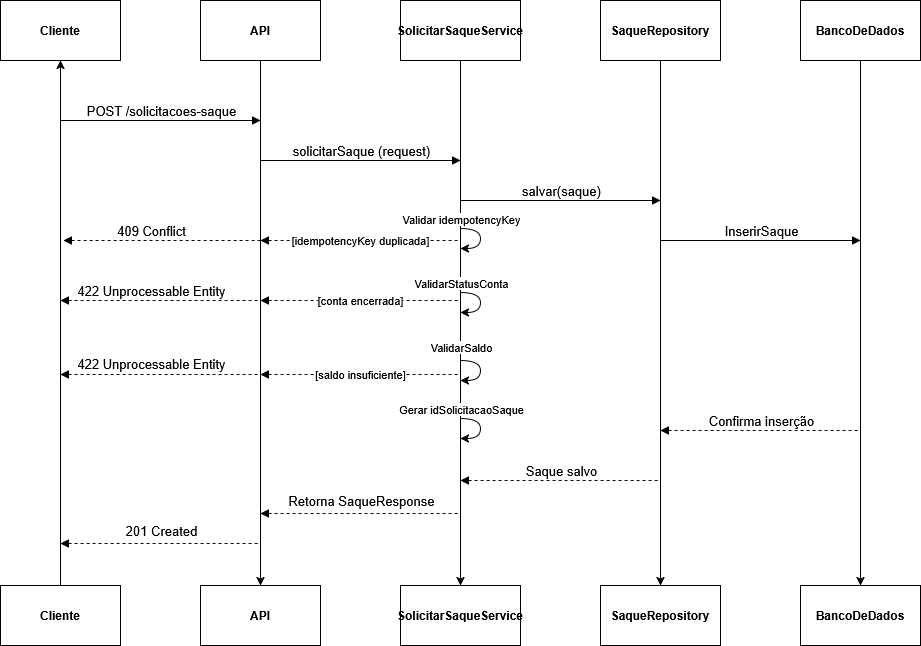

The diagram above was exported from draw.io. Its source (the exported page's mxGraphModel, read from the mxfile embedded in the PNG):
<mxGraphModel dx="1618" dy="893" grid="1" gridSize="10" guides="1" tooltips="1" connect="1" arrows="1" fold="1" page="1" pageScale="1" pageWidth="1169" pageHeight="827" math="0" shadow="0">
  <root>
    <mxCell id="0" />
    <mxCell id="1" parent="0" />
    <mxCell id="9dKvsaYrQ-C9T3aoxofs-10" edge="1" parent="1" source="9dKvsaYrQ-C9T3aoxofs-1" style="rounded=0;orthogonalLoop=1;jettySize=auto;html=1;" target="0OSxL7_IUHiSeZTaE-e2-1">
      <mxGeometry relative="1" as="geometry" />
    </mxCell>
    <mxCell id="0OSxL7_IUHiSeZTaE-e2-1" parent="1" style="rounded=0;whiteSpace=wrap;html=1;fillColor=none;fontSize=12;fontStyle=1" value="&lt;div&gt;Cliente&lt;/div&gt;" vertex="1">
      <mxGeometry height="60" width="120" x="200" y="40" as="geometry" />
    </mxCell>
    <mxCell id="9dKvsaYrQ-C9T3aoxofs-1" parent="1" style="rounded=0;whiteSpace=wrap;html=1;fillColor=none;fontSize=12;fontStyle=1" value="&lt;div&gt;Cliente&lt;/div&gt;" vertex="1">
      <mxGeometry height="60" width="120" x="200" y="625" as="geometry" />
    </mxCell>
    <mxCell id="9dKvsaYrQ-C9T3aoxofs-11" edge="1" parent="1" source="9dKvsaYrQ-C9T3aoxofs-2" style="edgeStyle=orthogonalEdgeStyle;rounded=0;orthogonalLoop=1;jettySize=auto;html=1;" target="9dKvsaYrQ-C9T3aoxofs-3">
      <mxGeometry relative="1" as="geometry" />
    </mxCell>
    <mxCell id="9dKvsaYrQ-C9T3aoxofs-2" parent="1" style="rounded=0;whiteSpace=wrap;html=1;fillColor=none;fontSize=12;fontStyle=1" value="API" vertex="1">
      <mxGeometry height="60" width="120" x="400" y="40" as="geometry" />
    </mxCell>
    <mxCell id="9dKvsaYrQ-C9T3aoxofs-3" parent="1" style="rounded=0;whiteSpace=wrap;html=1;fillColor=none;flipV=1;legacyAnchorPoints=0;flipH=1;fontSize=12;fontStyle=1" value="&lt;div&gt;API&lt;/div&gt;" vertex="1">
      <mxGeometry height="60" width="120" x="400" y="625" as="geometry" />
    </mxCell>
    <mxCell id="9dKvsaYrQ-C9T3aoxofs-14" edge="1" parent="1" source="9dKvsaYrQ-C9T3aoxofs-4" style="edgeStyle=orthogonalEdgeStyle;rounded=0;orthogonalLoop=1;jettySize=auto;html=1;entryX=0.5;entryY=1;entryDx=0;entryDy=0;" target="9dKvsaYrQ-C9T3aoxofs-5">
      <mxGeometry relative="1" as="geometry" />
    </mxCell>
    <mxCell id="9dKvsaYrQ-C9T3aoxofs-4" parent="1" style="rounded=0;whiteSpace=wrap;html=1;fillColor=none;fontSize=12;fontStyle=1" value="BancoDeDados" vertex="1">
      <mxGeometry height="60" width="120" x="1000" y="40" as="geometry" />
    </mxCell>
    <mxCell id="9dKvsaYrQ-C9T3aoxofs-5" parent="1" style="rounded=0;whiteSpace=wrap;html=1;fillColor=none;flipV=1;legacyAnchorPoints=0;flipH=1;fontSize=12;fontStyle=1" value="BancoDeDados" vertex="1">
      <mxGeometry height="60" width="120" x="1000" y="625" as="geometry" />
    </mxCell>
    <mxCell id="9dKvsaYrQ-C9T3aoxofs-12" edge="1" parent="1" source="9dKvsaYrQ-C9T3aoxofs-6" style="edgeStyle=orthogonalEdgeStyle;rounded=0;orthogonalLoop=1;jettySize=auto;html=1;" target="9dKvsaYrQ-C9T3aoxofs-7">
      <mxGeometry relative="1" as="geometry" />
    </mxCell>
    <mxCell id="9dKvsaYrQ-C9T3aoxofs-6" parent="1" style="rounded=0;whiteSpace=wrap;html=1;fillColor=none;fontSize=12;fontStyle=1" value="&lt;div&gt;SolicitarSaqueService&lt;/div&gt;" vertex="1">
      <mxGeometry height="60" width="120" x="600" y="40" as="geometry" />
    </mxCell>
    <mxCell id="9dKvsaYrQ-C9T3aoxofs-7" parent="1" style="rounded=0;whiteSpace=wrap;html=1;fillColor=none;flipV=1;legacyAnchorPoints=0;flipH=1;fontSize=12;fontStyle=1" value="SolicitarSaqueService" vertex="1">
      <mxGeometry height="60" width="120" x="600" y="625" as="geometry" />
    </mxCell>
    <mxCell id="9dKvsaYrQ-C9T3aoxofs-13" edge="1" parent="1" source="9dKvsaYrQ-C9T3aoxofs-8" style="edgeStyle=orthogonalEdgeStyle;rounded=0;orthogonalLoop=1;jettySize=auto;html=1;entryX=0.5;entryY=1;entryDx=0;entryDy=0;curved=1;" target="9dKvsaYrQ-C9T3aoxofs-9">
      <mxGeometry relative="1" as="geometry" />
    </mxCell>
    <mxCell id="9dKvsaYrQ-C9T3aoxofs-8" parent="1" style="rounded=0;whiteSpace=wrap;html=1;fillColor=none;fontSize=12;fontStyle=1" value="SaqueRepository" vertex="1">
      <mxGeometry height="60" width="120" x="800" y="40" as="geometry" />
    </mxCell>
    <mxCell id="9dKvsaYrQ-C9T3aoxofs-9" parent="1" style="rounded=0;whiteSpace=wrap;html=1;fillColor=none;flipV=1;legacyAnchorPoints=0;flipH=1;fontSize=12;fontStyle=1" value="SaqueRepository" vertex="1">
      <mxGeometry height="60" width="120" x="800" y="625" as="geometry" />
    </mxCell>
    <mxCell id="9dKvsaYrQ-C9T3aoxofs-19" edge="1" parent="1" style="endArrow=block;html=1;rounded=0;endFill=1;" value="">
      <mxGeometry height="50" relative="1" width="50" as="geometry">
        <mxPoint x="260" y="160" as="sourcePoint" />
        <mxPoint x="460" y="160" as="targetPoint" />
      </mxGeometry>
    </mxCell>
    <mxCell id="9dKvsaYrQ-C9T3aoxofs-20" connectable="0" parent="9dKvsaYrQ-C9T3aoxofs-19" style="edgeLabel;html=1;align=center;verticalAlign=middle;resizable=0;points=[];fontSize=13;" value="POST /solicitacoes-saque" vertex="1">
      <mxGeometry relative="1" x="0.0422" y="-4" as="geometry">
        <mxPoint x="-4" y="-14" as="offset" />
      </mxGeometry>
    </mxCell>
    <mxCell id="9dKvsaYrQ-C9T3aoxofs-21" edge="1" parent="1" style="endArrow=block;html=1;rounded=0;endFill=1;" value="">
      <mxGeometry height="50" relative="1" width="50" as="geometry">
        <mxPoint x="460" y="200" as="sourcePoint" />
        <mxPoint x="660" y="200" as="targetPoint" />
      </mxGeometry>
    </mxCell>
    <mxCell id="9dKvsaYrQ-C9T3aoxofs-22" connectable="0" parent="9dKvsaYrQ-C9T3aoxofs-21" style="edgeLabel;html=1;align=center;verticalAlign=middle;resizable=0;points=[];fontSize=13;" value="solicitarSaque (request)" vertex="1">
      <mxGeometry relative="1" x="0.0422" y="-4" as="geometry">
        <mxPoint x="-4" y="-14" as="offset" />
      </mxGeometry>
    </mxCell>
    <mxCell id="9dKvsaYrQ-C9T3aoxofs-40" connectable="0" parent="9dKvsaYrQ-C9T3aoxofs-21" style="edgeLabel;html=1;align=center;verticalAlign=middle;resizable=0;points=[];fontSize=13;" value="&lt;div&gt;salvar(saque)&lt;/div&gt;" vertex="1">
      <mxGeometry relative="1" x="0.0422" y="-4" as="geometry">
        <mxPoint x="196" y="26" as="offset" />
      </mxGeometry>
    </mxCell>
    <mxCell id="9dKvsaYrQ-C9T3aoxofs-67" connectable="0" parent="9dKvsaYrQ-C9T3aoxofs-21" style="edgeLabel;html=1;align=center;verticalAlign=middle;resizable=0;points=[];fontSize=13;" value="InserirSaque" vertex="1">
      <mxGeometry relative="1" x="0.0422" y="-4" as="geometry">
        <mxPoint x="396" y="66" as="offset" />
      </mxGeometry>
    </mxCell>
    <mxCell id="9dKvsaYrQ-C9T3aoxofs-82" connectable="0" parent="9dKvsaYrQ-C9T3aoxofs-21" style="edgeLabel;html=1;align=center;verticalAlign=middle;resizable=0;points=[];fontSize=13;" value="Confirma inserção" vertex="1">
      <mxGeometry relative="1" x="0.0422" y="-4" as="geometry">
        <mxPoint x="396" y="256" as="offset" />
      </mxGeometry>
    </mxCell>
    <mxCell id="9dKvsaYrQ-C9T3aoxofs-83" connectable="0" parent="9dKvsaYrQ-C9T3aoxofs-21" style="edgeLabel;html=1;align=center;verticalAlign=middle;resizable=0;points=[];fontSize=13;" value="&lt;div&gt;Saque salvo&lt;/div&gt;" vertex="1">
      <mxGeometry relative="1" x="0.0422" y="-4" as="geometry">
        <mxPoint x="196" y="306" as="offset" />
      </mxGeometry>
    </mxCell>
    <mxCell id="9dKvsaYrQ-C9T3aoxofs-84" connectable="0" parent="9dKvsaYrQ-C9T3aoxofs-21" style="edgeLabel;html=1;align=center;verticalAlign=middle;resizable=0;points=[];fontSize=13;" value="Retorna SaqueResponse" vertex="1">
      <mxGeometry relative="1" x="0.0422" y="-4" as="geometry">
        <mxPoint x="-4" y="336" as="offset" />
      </mxGeometry>
    </mxCell>
    <mxCell id="9dKvsaYrQ-C9T3aoxofs-85" connectable="0" parent="9dKvsaYrQ-C9T3aoxofs-21" style="edgeLabel;html=1;align=center;verticalAlign=middle;resizable=0;points=[];fontSize=13;" value="201 Created" vertex="1">
      <mxGeometry relative="1" x="0.0422" y="-4" as="geometry">
        <mxPoint x="-204" y="366" as="offset" />
      </mxGeometry>
    </mxCell>
    <mxCell id="9dKvsaYrQ-C9T3aoxofs-90" connectable="0" parent="9dKvsaYrQ-C9T3aoxofs-21" style="edgeLabel;html=1;align=center;verticalAlign=middle;resizable=0;points=[];fontSize=13;" value="&lt;div&gt;409 Conflict&lt;/div&gt;" vertex="1">
      <mxGeometry relative="1" x="0.0422" y="-4" as="geometry">
        <mxPoint x="-214" y="66" as="offset" />
      </mxGeometry>
    </mxCell>
    <mxCell id="9dKvsaYrQ-C9T3aoxofs-97" connectable="0" parent="9dKvsaYrQ-C9T3aoxofs-21" style="edgeLabel;html=1;align=center;verticalAlign=middle;resizable=0;points=[];fontSize=13;" value="&lt;div&gt;422 Unprocessable Entity&lt;/div&gt;" vertex="1">
      <mxGeometry relative="1" x="0.0422" y="-4" as="geometry">
        <mxPoint x="-214" y="126" as="offset" />
      </mxGeometry>
    </mxCell>
    <mxCell id="9dKvsaYrQ-C9T3aoxofs-99" connectable="0" parent="9dKvsaYrQ-C9T3aoxofs-21" style="edgeLabel;html=1;align=center;verticalAlign=middle;resizable=0;points=[];fontSize=13;" value="422 Unprocessable Entity" vertex="1">
      <mxGeometry relative="1" x="0.0422" y="-4" as="geometry">
        <mxPoint x="-214" y="199" as="offset" />
      </mxGeometry>
    </mxCell>
    <mxCell id="9dKvsaYrQ-C9T3aoxofs-23" edge="1" parent="1" style="endArrow=block;html=1;rounded=0;endFill=1;" value="">
      <mxGeometry height="50" relative="1" width="50" as="geometry">
        <mxPoint x="660" y="240" as="sourcePoint" />
        <mxPoint x="860" y="240" as="targetPoint" />
      </mxGeometry>
    </mxCell>
    <mxCell id="9dKvsaYrQ-C9T3aoxofs-24" connectable="0" parent="9dKvsaYrQ-C9T3aoxofs-23" style="edgeLabel;html=1;align=center;verticalAlign=middle;resizable=0;points=[];fontSize=13;" value="&lt;div&gt;&lt;br&gt;&lt;/div&gt;" vertex="1">
      <mxGeometry relative="1" x="0.0422" y="-4" as="geometry">
        <mxPoint x="-180" y="-14" as="offset" />
      </mxGeometry>
    </mxCell>
    <mxCell id="9dKvsaYrQ-C9T3aoxofs-29" connectable="0" parent="9dKvsaYrQ-C9T3aoxofs-23" style="edgeLabel;html=1;align=center;verticalAlign=middle;resizable=0;points=[];fontSize=11;" value="&lt;div&gt;ValidarStatusConta&lt;/div&gt;" vertex="1">
      <mxGeometry relative="1" x="0.0422" y="-4" as="geometry">
        <mxPoint x="-104" y="78" as="offset" />
      </mxGeometry>
    </mxCell>
    <mxCell id="9dKvsaYrQ-C9T3aoxofs-30" connectable="0" parent="9dKvsaYrQ-C9T3aoxofs-23" style="edgeLabel;html=1;align=center;verticalAlign=middle;resizable=0;points=[];fontSize=11;" value="&lt;div&gt;ValidarSaldo&lt;/div&gt;" vertex="1">
      <mxGeometry relative="1" x="0.0422" y="-4" as="geometry">
        <mxPoint x="-104" y="142" as="offset" />
      </mxGeometry>
    </mxCell>
    <mxCell id="9dKvsaYrQ-C9T3aoxofs-32" connectable="0" parent="9dKvsaYrQ-C9T3aoxofs-23" style="edgeLabel;html=1;align=center;verticalAlign=middle;resizable=0;points=[];fontSize=11;" value="&lt;div&gt;Gerar idSolicitacaoSaque&lt;/div&gt;" vertex="1">
      <mxGeometry relative="1" x="0.0422" y="-4" as="geometry">
        <mxPoint x="-104" y="204" as="offset" />
      </mxGeometry>
    </mxCell>
    <mxCell id="9dKvsaYrQ-C9T3aoxofs-34" connectable="0" parent="9dKvsaYrQ-C9T3aoxofs-23" style="edgeLabel;html=1;align=center;verticalAlign=middle;resizable=0;points=[];fontSize=11;" value="Validar idempotencyKey" vertex="1">
      <mxGeometry relative="1" x="0.0422" y="-4" as="geometry">
        <mxPoint x="-104" y="14" as="offset" />
      </mxGeometry>
    </mxCell>
    <mxCell id="9dKvsaYrQ-C9T3aoxofs-35" edge="1" parent="1" style="endArrow=none;html=1;rounded=0;strokeWidth=1;edgeStyle=orthogonalEdgeStyle;curved=1;startArrow=classic;startFill=1;" value=" ">
      <mxGeometry height="50" relative="1" width="50" as="geometry">
        <Array as="points">
          <mxPoint x="680" y="288" />
          <mxPoint x="680" y="268" />
        </Array>
        <mxPoint x="660" y="288" as="sourcePoint" />
        <mxPoint x="660" y="268" as="targetPoint" />
      </mxGeometry>
    </mxCell>
    <mxCell id="9dKvsaYrQ-C9T3aoxofs-37" edge="1" parent="1" style="endArrow=none;html=1;rounded=0;strokeWidth=1;edgeStyle=orthogonalEdgeStyle;curved=1;startArrow=classic;startFill=1;" value=" ">
      <mxGeometry height="50" relative="1" width="50" as="geometry">
        <Array as="points">
          <mxPoint x="680" y="352" />
          <mxPoint x="680" y="332" />
        </Array>
        <mxPoint x="660" y="352" as="sourcePoint" />
        <mxPoint x="660" y="332" as="targetPoint" />
      </mxGeometry>
    </mxCell>
    <mxCell id="9dKvsaYrQ-C9T3aoxofs-38" edge="1" parent="1" style="endArrow=none;html=1;rounded=0;strokeWidth=1;edgeStyle=orthogonalEdgeStyle;curved=1;startArrow=classic;startFill=1;" value=" ">
      <mxGeometry height="50" relative="1" width="50" as="geometry">
        <Array as="points">
          <mxPoint x="680" y="420" />
          <mxPoint x="680" y="400" />
        </Array>
        <mxPoint x="660" y="420" as="sourcePoint" />
        <mxPoint x="660" y="400" as="targetPoint" />
      </mxGeometry>
    </mxCell>
    <mxCell id="9dKvsaYrQ-C9T3aoxofs-39" edge="1" parent="1" style="endArrow=none;html=1;rounded=0;strokeWidth=1;edgeStyle=orthogonalEdgeStyle;curved=1;startArrow=classic;startFill=1;" value=" ">
      <mxGeometry height="50" relative="1" width="50" as="geometry">
        <Array as="points">
          <mxPoint x="680" y="478" />
          <mxPoint x="680" y="458" />
        </Array>
        <mxPoint x="660" y="478" as="sourcePoint" />
        <mxPoint x="660" y="458" as="targetPoint" />
      </mxGeometry>
    </mxCell>
    <mxCell id="9dKvsaYrQ-C9T3aoxofs-77" edge="1" parent="1" style="endArrow=block;html=1;rounded=0;endFill=1;" value="">
      <mxGeometry height="50" relative="1" width="50" as="geometry">
        <mxPoint x="860" y="280" as="sourcePoint" />
        <mxPoint x="1060" y="280" as="targetPoint" />
      </mxGeometry>
    </mxCell>
    <mxCell id="9dKvsaYrQ-C9T3aoxofs-78" edge="1" parent="1" style="endArrow=none;dashed=1;html=1;rounded=0;startArrow=block;startFill=1;" value="">
      <mxGeometry height="50" relative="1" width="50" as="geometry">
        <mxPoint x="860" y="470" as="sourcePoint" />
        <mxPoint x="1060" y="470" as="targetPoint" />
      </mxGeometry>
    </mxCell>
    <mxCell id="9dKvsaYrQ-C9T3aoxofs-79" edge="1" parent="1" style="endArrow=none;dashed=1;html=1;rounded=0;startArrow=block;startFill=1;" value="">
      <mxGeometry height="50" relative="1" width="50" as="geometry">
        <mxPoint x="660" y="520" as="sourcePoint" />
        <mxPoint x="860" y="520" as="targetPoint" />
      </mxGeometry>
    </mxCell>
    <mxCell id="9dKvsaYrQ-C9T3aoxofs-80" edge="1" parent="1" style="endArrow=none;dashed=1;html=1;rounded=0;startArrow=block;startFill=1;" value="">
      <mxGeometry height="50" relative="1" width="50" as="geometry">
        <mxPoint x="460" y="553" as="sourcePoint" />
        <mxPoint x="660" y="553" as="targetPoint" />
      </mxGeometry>
    </mxCell>
    <mxCell id="9dKvsaYrQ-C9T3aoxofs-81" edge="1" parent="1" style="endArrow=none;dashed=1;html=1;rounded=0;startArrow=block;startFill=1;" value="">
      <mxGeometry height="50" relative="1" width="50" as="geometry">
        <mxPoint x="260" y="583" as="sourcePoint" />
        <mxPoint x="460" y="583" as="targetPoint" />
      </mxGeometry>
    </mxCell>
    <mxCell id="9dKvsaYrQ-C9T3aoxofs-86" edge="1" parent="1" style="endArrow=none;dashed=1;html=1;rounded=0;startArrow=block;startFill=1;" value="">
      <mxGeometry height="50" relative="1" width="50" as="geometry">
        <mxPoint x="460" y="280" as="sourcePoint" />
        <mxPoint x="660" y="280" as="targetPoint" />
      </mxGeometry>
    </mxCell>
    <mxCell id="9dKvsaYrQ-C9T3aoxofs-89" connectable="0" parent="9dKvsaYrQ-C9T3aoxofs-86" style="edgeLabel;html=1;align=center;verticalAlign=middle;resizable=0;points=[];" value="[idempotencyKey duplicada]" vertex="1">
      <mxGeometry relative="1" x="-0.185" y="1" as="geometry">
        <mxPoint x="18" as="offset" />
      </mxGeometry>
    </mxCell>
    <mxCell id="9dKvsaYrQ-C9T3aoxofs-87" edge="1" parent="1" style="endArrow=none;dashed=1;html=1;rounded=0;startArrow=block;startFill=1;" value="">
      <mxGeometry height="50" relative="1" width="50" as="geometry">
        <mxPoint x="260" y="340" as="sourcePoint" />
        <mxPoint x="460" y="340" as="targetPoint" />
      </mxGeometry>
    </mxCell>
    <mxCell id="9dKvsaYrQ-C9T3aoxofs-92" edge="1" parent="1" style="endArrow=none;dashed=1;html=1;rounded=0;startArrow=block;startFill=1;" value="">
      <mxGeometry height="50" relative="1" width="50" as="geometry">
        <mxPoint x="460" y="340" as="sourcePoint" />
        <mxPoint x="660" y="340" as="targetPoint" />
      </mxGeometry>
    </mxCell>
    <mxCell id="9dKvsaYrQ-C9T3aoxofs-93" connectable="0" parent="9dKvsaYrQ-C9T3aoxofs-92" style="edgeLabel;html=1;align=center;verticalAlign=middle;resizable=0;points=[];" value="[conta encerrada]" vertex="1">
      <mxGeometry relative="1" x="-0.185" y="1" as="geometry">
        <mxPoint x="18" as="offset" />
      </mxGeometry>
    </mxCell>
    <mxCell id="9dKvsaYrQ-C9T3aoxofs-94" edge="1" parent="1" style="endArrow=none;dashed=1;html=1;rounded=0;startArrow=block;startFill=1;" value="">
      <mxGeometry height="50" relative="1" width="50" as="geometry">
        <mxPoint x="460" y="414" as="sourcePoint" />
        <mxPoint x="660" y="414" as="targetPoint" />
      </mxGeometry>
    </mxCell>
    <mxCell id="9dKvsaYrQ-C9T3aoxofs-95" connectable="0" parent="9dKvsaYrQ-C9T3aoxofs-94" style="edgeLabel;html=1;align=center;verticalAlign=middle;resizable=0;points=[];" value="&lt;div&gt;[saldo insuficiente]&lt;/div&gt;" vertex="1">
      <mxGeometry relative="1" x="-0.185" y="1" as="geometry">
        <mxPoint x="18" as="offset" />
      </mxGeometry>
    </mxCell>
    <mxCell id="9dKvsaYrQ-C9T3aoxofs-100" edge="1" parent="1" style="endArrow=none;dashed=1;html=1;rounded=0;startArrow=block;startFill=1;" value="">
      <mxGeometry height="50" relative="1" width="50" as="geometry">
        <mxPoint x="260" y="414" as="sourcePoint" />
        <mxPoint x="460" y="414" as="targetPoint" />
      </mxGeometry>
    </mxCell>
    <mxCell id="9dKvsaYrQ-C9T3aoxofs-104" edge="1" parent="1" style="endArrow=none;dashed=1;html=1;rounded=0;startArrow=block;startFill=1;" value="">
      <mxGeometry height="50" relative="1" width="50" as="geometry">
        <mxPoint x="263" y="280" as="sourcePoint" />
        <mxPoint x="463" y="280" as="targetPoint" />
      </mxGeometry>
    </mxCell>
  </root>
</mxGraphModel>